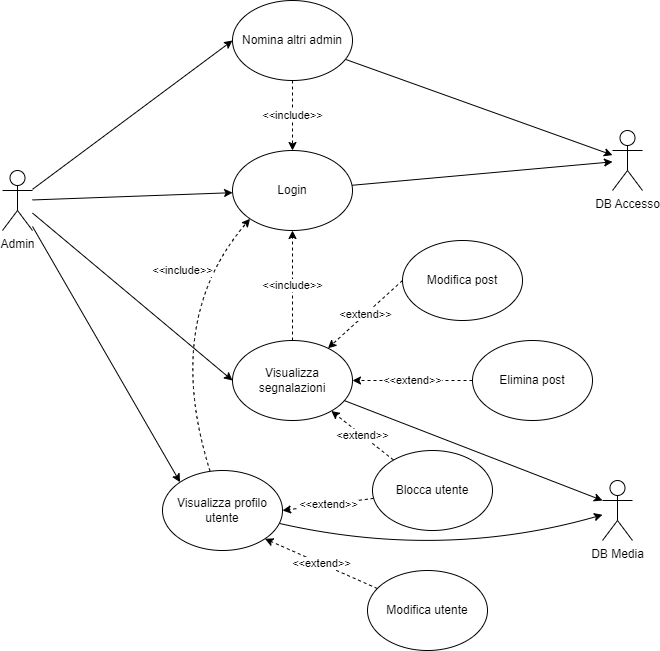

The diagram above was exported from draw.io. Its source (the exported page's mxGraphModel, read from the mxfile embedded in the PNG):
<mxGraphModel dx="794" dy="413" grid="1" gridSize="10" guides="1" tooltips="1" connect="1" arrows="1" fold="1" page="1" pageScale="1" pageWidth="850" pageHeight="1100" math="0" shadow="0">
  <root>
    <mxCell id="0" />
    <mxCell id="1" parent="0" />
    <mxCell id="2NU_7fEWS4tDztfGqm0K-34" style="rounded=0;orthogonalLoop=1;jettySize=auto;html=1;" edge="1" parent="1" source="2NU_7fEWS4tDztfGqm0K-2" target="2NU_7fEWS4tDztfGqm0K-32">
      <mxGeometry relative="1" as="geometry" />
    </mxCell>
    <mxCell id="2NU_7fEWS4tDztfGqm0K-37" style="rounded=0;orthogonalLoop=1;jettySize=auto;html=1;entryX=0;entryY=0.5;entryDx=0;entryDy=0;" edge="1" parent="1" source="2NU_7fEWS4tDztfGqm0K-2" target="2NU_7fEWS4tDztfGqm0K-36">
      <mxGeometry relative="1" as="geometry" />
    </mxCell>
    <mxCell id="2NU_7fEWS4tDztfGqm0K-40" style="rounded=0;orthogonalLoop=1;jettySize=auto;html=1;entryX=0;entryY=0.5;entryDx=0;entryDy=0;" edge="1" parent="1" source="2NU_7fEWS4tDztfGqm0K-2" target="2NU_7fEWS4tDztfGqm0K-39">
      <mxGeometry relative="1" as="geometry" />
    </mxCell>
    <mxCell id="2NU_7fEWS4tDztfGqm0K-57" style="rounded=0;orthogonalLoop=1;jettySize=auto;html=1;entryX=0;entryY=0;entryDx=0;entryDy=0;" edge="1" parent="1" source="2NU_7fEWS4tDztfGqm0K-2" target="2NU_7fEWS4tDztfGqm0K-56">
      <mxGeometry relative="1" as="geometry" />
    </mxCell>
    <mxCell id="2NU_7fEWS4tDztfGqm0K-2" value="Admin" style="shape=umlActor;verticalLabelPosition=bottom;verticalAlign=top;html=1;outlineConnect=0;" vertex="1" parent="1">
      <mxGeometry x="60" y="290" width="30" height="60" as="geometry" />
    </mxCell>
    <mxCell id="2NU_7fEWS4tDztfGqm0K-35" style="rounded=0;orthogonalLoop=1;jettySize=auto;html=1;" edge="1" parent="1" source="2NU_7fEWS4tDztfGqm0K-32" target="2NU_7fEWS4tDztfGqm0K-33">
      <mxGeometry relative="1" as="geometry" />
    </mxCell>
    <mxCell id="2NU_7fEWS4tDztfGqm0K-32" value="Login" style="ellipse;whiteSpace=wrap;html=1;" vertex="1" parent="1">
      <mxGeometry x="290" y="270" width="120" height="80" as="geometry" />
    </mxCell>
    <mxCell id="2NU_7fEWS4tDztfGqm0K-33" value="DB Accesso" style="shape=umlActor;verticalLabelPosition=bottom;verticalAlign=top;html=1;outlineConnect=0;" vertex="1" parent="1">
      <mxGeometry x="670" y="250" width="30" height="60" as="geometry" />
    </mxCell>
    <mxCell id="2NU_7fEWS4tDztfGqm0K-38" style="rounded=0;orthogonalLoop=1;jettySize=auto;html=1;" edge="1" parent="1" source="2NU_7fEWS4tDztfGqm0K-36" target="2NU_7fEWS4tDztfGqm0K-33">
      <mxGeometry relative="1" as="geometry" />
    </mxCell>
    <mxCell id="2NU_7fEWS4tDztfGqm0K-55" value="&amp;lt;&amp;lt;include&amp;gt;&amp;gt;" style="rounded=0;orthogonalLoop=1;jettySize=auto;html=1;entryX=0.5;entryY=0;entryDx=0;entryDy=0;dashed=1;" edge="1" parent="1" source="2NU_7fEWS4tDztfGqm0K-36" target="2NU_7fEWS4tDztfGqm0K-32">
      <mxGeometry relative="1" as="geometry" />
    </mxCell>
    <mxCell id="2NU_7fEWS4tDztfGqm0K-36" value="Nomina altri admin" style="ellipse;whiteSpace=wrap;html=1;" vertex="1" parent="1">
      <mxGeometry x="290" y="120" width="120" height="80" as="geometry" />
    </mxCell>
    <mxCell id="2NU_7fEWS4tDztfGqm0K-54" value="&amp;lt;&amp;lt;include&amp;gt;&amp;gt;" style="rounded=0;orthogonalLoop=1;jettySize=auto;html=1;entryX=0.5;entryY=1;entryDx=0;entryDy=0;dashed=1;" edge="1" parent="1" source="2NU_7fEWS4tDztfGqm0K-39" target="2NU_7fEWS4tDztfGqm0K-32">
      <mxGeometry relative="1" as="geometry" />
    </mxCell>
    <mxCell id="2NU_7fEWS4tDztfGqm0K-63" style="rounded=0;orthogonalLoop=1;jettySize=auto;html=1;entryX=0;entryY=0.3333333333333333;entryDx=0;entryDy=0;entryPerimeter=0;" edge="1" parent="1" source="2NU_7fEWS4tDztfGqm0K-39" target="2NU_7fEWS4tDztfGqm0K-62">
      <mxGeometry relative="1" as="geometry" />
    </mxCell>
    <mxCell id="2NU_7fEWS4tDztfGqm0K-39" value="Visualizza segnalazioni" style="ellipse;whiteSpace=wrap;html=1;" vertex="1" parent="1">
      <mxGeometry x="290" y="460" width="120" height="80" as="geometry" />
    </mxCell>
    <mxCell id="2NU_7fEWS4tDztfGqm0K-49" value="&amp;lt;extend&amp;gt;&amp;gt;" style="rounded=0;orthogonalLoop=1;jettySize=auto;html=1;exitX=0;exitY=0.5;exitDx=0;exitDy=0;dashed=1;" edge="1" parent="1" source="2NU_7fEWS4tDztfGqm0K-46" target="2NU_7fEWS4tDztfGqm0K-39">
      <mxGeometry relative="1" as="geometry" />
    </mxCell>
    <mxCell id="2NU_7fEWS4tDztfGqm0K-46" value="Modifica post" style="ellipse;whiteSpace=wrap;html=1;" vertex="1" parent="1">
      <mxGeometry x="460" y="360" width="120" height="80" as="geometry" />
    </mxCell>
    <mxCell id="2NU_7fEWS4tDztfGqm0K-53" value="&amp;lt;&amp;lt;extend&amp;gt;&amp;gt;" style="rounded=0;orthogonalLoop=1;jettySize=auto;html=1;exitX=0;exitY=0.5;exitDx=0;exitDy=0;entryX=1;entryY=0.5;entryDx=0;entryDy=0;dashed=1;" edge="1" parent="1" source="2NU_7fEWS4tDztfGqm0K-47" target="2NU_7fEWS4tDztfGqm0K-39">
      <mxGeometry relative="1" as="geometry" />
    </mxCell>
    <mxCell id="2NU_7fEWS4tDztfGqm0K-47" value="Elimina post" style="ellipse;whiteSpace=wrap;html=1;" vertex="1" parent="1">
      <mxGeometry x="530" y="460" width="120" height="80" as="geometry" />
    </mxCell>
    <mxCell id="2NU_7fEWS4tDztfGqm0K-51" value="&amp;lt;extend&amp;gt;&amp;gt;" style="rounded=0;orthogonalLoop=1;jettySize=auto;html=1;dashed=1;" edge="1" parent="1" source="2NU_7fEWS4tDztfGqm0K-48" target="2NU_7fEWS4tDztfGqm0K-39">
      <mxGeometry relative="1" as="geometry" />
    </mxCell>
    <mxCell id="2NU_7fEWS4tDztfGqm0K-59" value="&amp;lt;&amp;lt;extend&amp;gt;&amp;gt;" style="rounded=0;orthogonalLoop=1;jettySize=auto;html=1;entryX=1;entryY=0.5;entryDx=0;entryDy=0;dashed=1;" edge="1" parent="1" source="2NU_7fEWS4tDztfGqm0K-48" target="2NU_7fEWS4tDztfGqm0K-56">
      <mxGeometry relative="1" as="geometry" />
    </mxCell>
    <mxCell id="2NU_7fEWS4tDztfGqm0K-48" value="Blocca utente" style="ellipse;whiteSpace=wrap;html=1;" vertex="1" parent="1">
      <mxGeometry x="430" y="570" width="120" height="80" as="geometry" />
    </mxCell>
    <mxCell id="2NU_7fEWS4tDztfGqm0K-58" value="&amp;lt;&amp;lt;include&amp;gt;&amp;gt;" style="orthogonalLoop=1;jettySize=auto;html=1;entryX=0;entryY=1;entryDx=0;entryDy=0;strokeColor=default;curved=1;dashed=1;" edge="1" parent="1" source="2NU_7fEWS4tDztfGqm0K-56" target="2NU_7fEWS4tDztfGqm0K-32">
      <mxGeometry x="0.4304" y="17" relative="1" as="geometry">
        <Array as="points">
          <mxPoint x="220" y="440" />
        </Array>
        <mxPoint as="offset" />
      </mxGeometry>
    </mxCell>
    <mxCell id="2NU_7fEWS4tDztfGqm0K-65" style="orthogonalLoop=1;jettySize=auto;html=1;curved=1;" edge="1" parent="1" source="2NU_7fEWS4tDztfGqm0K-56" target="2NU_7fEWS4tDztfGqm0K-62">
      <mxGeometry relative="1" as="geometry">
        <Array as="points">
          <mxPoint x="500" y="680" />
        </Array>
      </mxGeometry>
    </mxCell>
    <mxCell id="2NU_7fEWS4tDztfGqm0K-56" value="Visualizza profilo utente" style="ellipse;whiteSpace=wrap;html=1;" vertex="1" parent="1">
      <mxGeometry x="220" y="590" width="120" height="80" as="geometry" />
    </mxCell>
    <mxCell id="2NU_7fEWS4tDztfGqm0K-61" value="&amp;lt;&amp;lt;extend&amp;gt;&amp;gt;" style="rounded=0;orthogonalLoop=1;jettySize=auto;html=1;entryX=1;entryY=1;entryDx=0;entryDy=0;dashed=1;" edge="1" parent="1" source="2NU_7fEWS4tDztfGqm0K-60" target="2NU_7fEWS4tDztfGqm0K-56">
      <mxGeometry relative="1" as="geometry" />
    </mxCell>
    <mxCell id="2NU_7fEWS4tDztfGqm0K-60" value="Modifica utente" style="ellipse;whiteSpace=wrap;html=1;" vertex="1" parent="1">
      <mxGeometry x="425" y="690" width="120" height="80" as="geometry" />
    </mxCell>
    <mxCell id="2NU_7fEWS4tDztfGqm0K-62" value="DB Media&lt;br&gt;" style="shape=umlActor;verticalLabelPosition=bottom;verticalAlign=top;html=1;outlineConnect=0;" vertex="1" parent="1">
      <mxGeometry x="660" y="600" width="30" height="60" as="geometry" />
    </mxCell>
  </root>
</mxGraphModel>